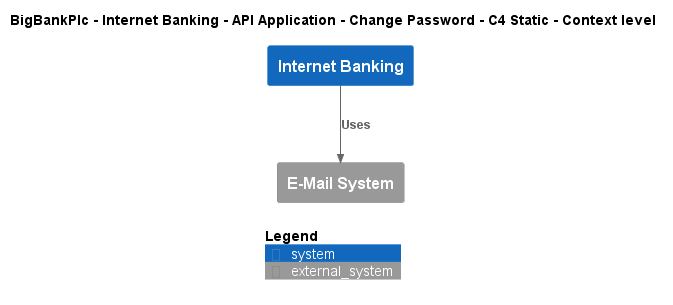

The diagram above was rendered by PlantUML. Its source (embedded in the PNG):
@startuml
!include ..\..\..\..\..\..\..\.c4s\C4_Context.puml

AddElementTag("c4interflow:lifecycle:new", $bgColor=green, $fontColor=#ffffff, $borderColor=green, $shadowing="False")
AddElementTag("c4interflow:lifecycle:changed", $bgColor=orange, $fontColor=#ffffff, $borderColor=orange, $shadowing="False")
AddElementTag("c4interflow:lifecycle:removed", $bgColor=red, $fontColor=#ffffff, $borderColor=red, $shadowing="False")

AddRelTag("c4interflow:lifecycle:new", $textColor=green, $lineColor=green)
AddRelTag("c4interflow:lifecycle:changed", $textColor=orange, $lineColor=orange)
AddRelTag("c4interflow:lifecycle:removed", $textColor=red, $lineColor=red)

SHOW_PERSON_PORTRAIT()
LAYOUT_TOP_DOWN()

skinparam linetype polyline

title BigBankPlc - Internet Banking - API Application - Change Password - C4 Static - Context level

System(BigBankPlc.SoftwareSystems.InternetBanking, "Internet Banking", "")
System_Ext(BigBankPlc.SoftwareSystems.EMailSystem, "E-Mail System", "")

Rel(BigBankPlc.SoftwareSystems.InternetBanking, BigBankPlc.SoftwareSystems.EMailSystem, "Uses")


SHOW_LEGEND()
@enduml